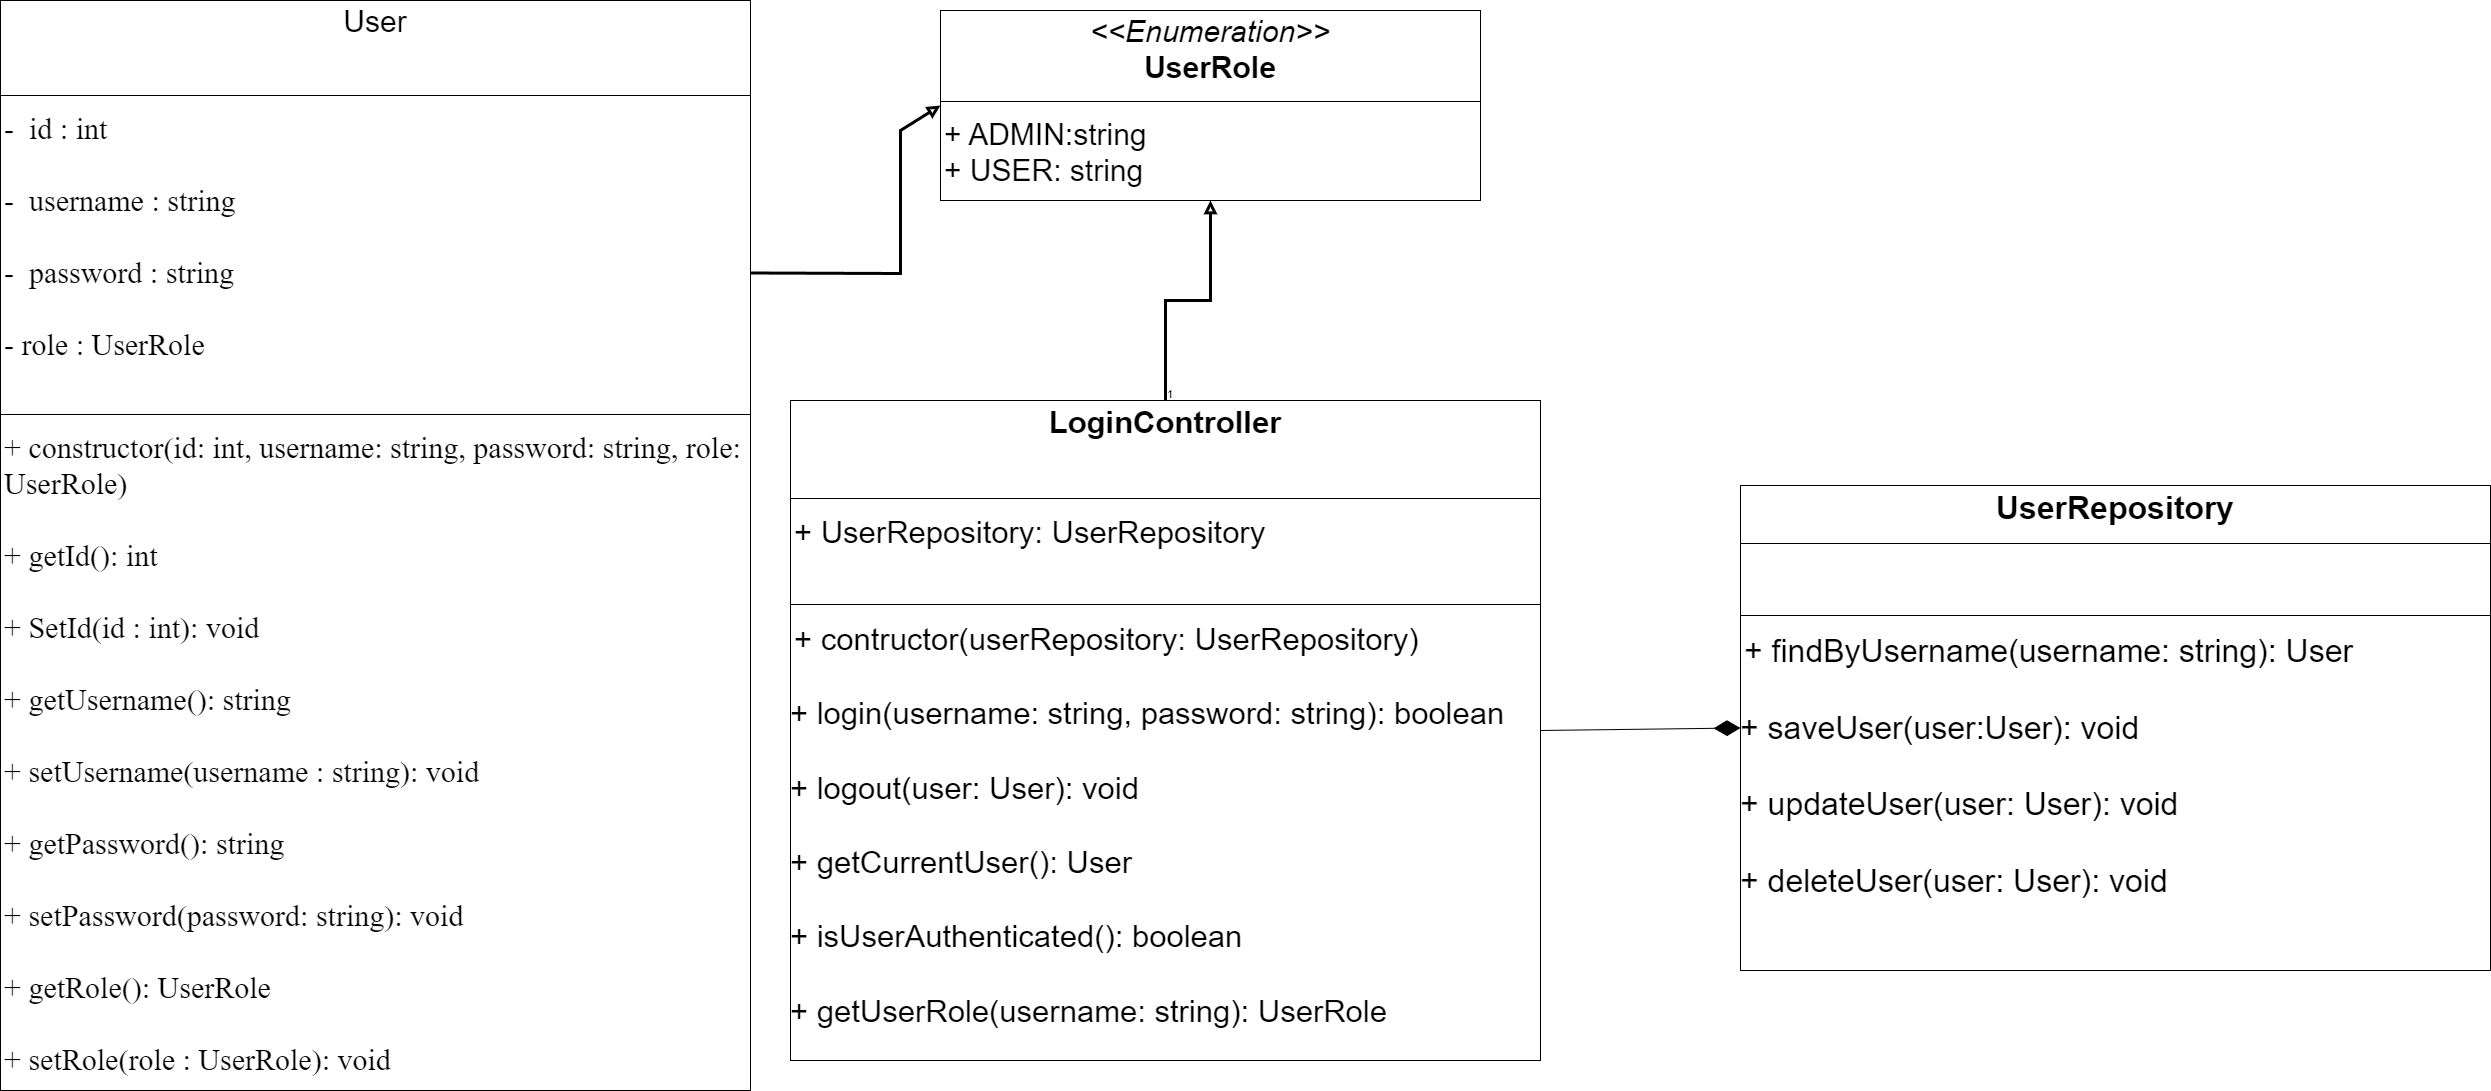

The diagram above was exported from draw.io. Its source (the exported page's mxGraphModel, read from the mxfile embedded in the PNG):
<mxGraphModel dx="3953" dy="1607" grid="1" gridSize="10" guides="1" tooltips="1" connect="1" arrows="1" fold="1" page="1" pageScale="1" pageWidth="1100" pageHeight="1700" math="0" shadow="0">
  <root>
    <mxCell id="0" />
    <mxCell id="1" parent="0" />
    <mxCell id="wkIRHN0q5DLg26Ewe_FG-1" value="&lt;p style=&quot;margin: 4px 0px 0px; text-align: center; font-size: 30px;&quot;&gt;&lt;font style=&quot;font-size: 30px;&quot; face=&quot;Helvetica&quot;&gt;User&lt;/font&gt;&lt;/p&gt;&lt;p style=&quot;margin: 4px 0px 0px; text-align: center; font-size: 30px;&quot;&gt;&lt;font style=&quot;font-size: 30px;&quot; face=&quot;cTvi13t_q2RybiO_2maW&quot;&gt;&lt;i&gt;&lt;br&gt;&lt;/i&gt;&lt;/font&gt;&lt;/p&gt;&lt;hr style=&quot;border-style: solid; font-size: 30px;&quot; size=&quot;1&quot;&gt;&lt;p style=&quot;margin: 0px 0px 0px 4px; font-size: 30px;&quot;&gt;&lt;font style=&quot;font-size: 30px;&quot; face=&quot;cTvi13t_q2RybiO_2maW&quot;&gt;-&amp;nbsp;&amp;nbsp;&lt;font style=&quot;font-size: 30px;&quot;&gt;id : int&lt;/font&gt;&lt;/font&gt;&lt;/p&gt;&lt;p style=&quot;margin: 0px 0px 0px 4px; font-size: 30px;&quot;&gt;&lt;font style=&quot;font-size: 30px;&quot; face=&quot;cTvi13t_q2RybiO_2maW&quot;&gt;&lt;br&gt;-&amp;nbsp; username : string&lt;/font&gt;&lt;/p&gt;&lt;p style=&quot;margin: 0px 0px 0px 4px; font-size: 30px;&quot;&gt;&lt;font style=&quot;font-size: 30px;&quot; face=&quot;cTvi13t_q2RybiO_2maW&quot;&gt;&lt;br&gt;&lt;/font&gt;&lt;/p&gt;&lt;p style=&quot;margin: 0px 0px 0px 4px; font-size: 30px;&quot;&gt;&lt;font style=&quot;font-size: 30px;&quot; face=&quot;cTvi13t_q2RybiO_2maW&quot;&gt;-&amp;nbsp; password : string&lt;/font&gt;&lt;/p&gt;&lt;p style=&quot;margin: 0px 0px 0px 4px; font-size: 30px;&quot;&gt;&lt;font style=&quot;font-size: 30px;&quot; face=&quot;cTvi13t_q2RybiO_2maW&quot;&gt;&lt;br&gt;&lt;/font&gt;&lt;/p&gt;&lt;p style=&quot;margin: 0px 0px 0px 4px; font-size: 30px;&quot;&gt;&lt;font style=&quot;font-size: 30px;&quot; face=&quot;cTvi13t_q2RybiO_2maW&quot;&gt;- role : UserRole&lt;/font&gt;&lt;/p&gt;&lt;p style=&quot;margin: 0px 0px 0px 4px; font-size: 30px;&quot;&gt;&lt;font style=&quot;font-size: 30px;&quot; face=&quot;cTvi13t_q2RybiO_2maW&quot;&gt;&lt;br&gt;&lt;/font&gt;&lt;/p&gt;&lt;hr style=&quot;border-style: solid; font-size: 30px;&quot; size=&quot;1&quot;&gt;&lt;p style=&quot;margin: 0px 0px 0px 4px; font-size: 30px;&quot;&gt;&lt;font style=&quot;font-size: 30px;&quot; face=&quot;cTvi13t_q2RybiO_2maW&quot;&gt;+ constructor(id: int, username: string, password: string, role: UserRole)&lt;/font&gt;&lt;/p&gt;&lt;p style=&quot;margin: 0px 0px 0px 4px; font-size: 30px;&quot;&gt;&lt;font style=&quot;font-size: 30px;&quot; face=&quot;cTvi13t_q2RybiO_2maW&quot;&gt;&lt;br&gt;&lt;/font&gt;&lt;/p&gt;&lt;p style=&quot;margin: 0px 0px 0px 4px; font-size: 30px;&quot;&gt;&lt;font style=&quot;font-size: 30px;&quot; face=&quot;cTvi13t_q2RybiO_2maW&quot;&gt;+ getId(): int&amp;nbsp;&lt;/font&gt;&lt;/p&gt;&lt;p style=&quot;margin: 0px 0px 0px 4px; font-size: 30px;&quot;&gt;&lt;font style=&quot;font-size: 30px;&quot; face=&quot;cTvi13t_q2RybiO_2maW&quot;&gt;&lt;br&gt;+ SetId(id : int): void&lt;/font&gt;&lt;/p&gt;&lt;p style=&quot;margin: 0px 0px 0px 4px; font-size: 30px;&quot;&gt;&lt;font style=&quot;font-size: 30px;&quot; face=&quot;cTvi13t_q2RybiO_2maW&quot;&gt;&lt;br&gt;&lt;/font&gt;&lt;/p&gt;&lt;p style=&quot;margin: 0px 0px 0px 4px; font-size: 30px;&quot;&gt;&lt;font style=&quot;font-size: 30px;&quot; face=&quot;cTvi13t_q2RybiO_2maW&quot;&gt;+ getUsername(): string&lt;/font&gt;&lt;/p&gt;&lt;p style=&quot;margin: 0px 0px 0px 4px; font-size: 30px;&quot;&gt;&lt;font style=&quot;font-size: 30px;&quot; face=&quot;cTvi13t_q2RybiO_2maW&quot;&gt;&lt;br&gt;&lt;/font&gt;&lt;/p&gt;&lt;p style=&quot;margin: 0px 0px 0px 4px; font-size: 30px;&quot;&gt;&lt;font style=&quot;font-size: 30px;&quot; face=&quot;cTvi13t_q2RybiO_2maW&quot;&gt;&lt;font style=&quot;font-size: 30px;&quot;&gt;+ setUsername&lt;/font&gt;&lt;span style=&quot;&quot;&gt;(username : string): void&lt;/span&gt;&lt;/font&gt;&lt;/p&gt;&lt;p style=&quot;margin: 0px 0px 0px 4px; font-size: 30px;&quot;&gt;&lt;span style=&quot;&quot;&gt;&lt;font style=&quot;font-size: 30px;&quot; face=&quot;cTvi13t_q2RybiO_2maW&quot;&gt;&lt;br&gt;&lt;/font&gt;&lt;/span&gt;&lt;/p&gt;&lt;p style=&quot;margin: 0px 0px 0px 4px; font-size: 30px;&quot;&gt;&lt;span style=&quot;&quot;&gt;&lt;font style=&quot;font-size: 30px;&quot; face=&quot;cTvi13t_q2RybiO_2maW&quot;&gt;+ getPassword(): string&lt;/font&gt;&lt;/span&gt;&lt;/p&gt;&lt;p style=&quot;margin: 0px 0px 0px 4px; font-size: 30px;&quot;&gt;&lt;span style=&quot;&quot;&gt;&lt;font style=&quot;font-size: 30px;&quot; face=&quot;cTvi13t_q2RybiO_2maW&quot;&gt;&lt;br&gt;&lt;/font&gt;&lt;/span&gt;&lt;/p&gt;&lt;p style=&quot;margin: 0px 0px 0px 4px; font-size: 30px;&quot;&gt;&lt;span style=&quot;&quot;&gt;&lt;font style=&quot;font-size: 30px;&quot; face=&quot;cTvi13t_q2RybiO_2maW&quot;&gt;+ setPassword(password: string): void&lt;/font&gt;&lt;/span&gt;&lt;/p&gt;&lt;p style=&quot;margin: 0px 0px 0px 4px; font-size: 30px;&quot;&gt;&lt;span style=&quot;&quot;&gt;&lt;font style=&quot;font-size: 30px;&quot; face=&quot;cTvi13t_q2RybiO_2maW&quot;&gt;&lt;br&gt;&lt;/font&gt;&lt;/span&gt;&lt;/p&gt;&lt;p style=&quot;margin: 0px 0px 0px 4px; font-size: 30px;&quot;&gt;&lt;span style=&quot;&quot;&gt;&lt;font style=&quot;font-size: 30px;&quot; face=&quot;cTvi13t_q2RybiO_2maW&quot;&gt;+ getRole(): UserRole&lt;br&gt;&lt;br&gt;+ setRole(role : UserRole): void&lt;br&gt;&lt;/font&gt;&lt;/span&gt;&lt;/p&gt;&lt;p style=&quot;margin: 0px 0px 0px 4px; font-size: 30px;&quot;&gt;&lt;font style=&quot;font-size: 30px;&quot;&gt;&lt;br&gt;&lt;/font&gt;&lt;/p&gt;&lt;p style=&quot;margin: 0px 0px 0px 4px; font-size: 30px;&quot;&gt;&lt;font face=&quot;Times New Roman&quot; style=&quot;font-size: 30px;&quot;&gt;&lt;br&gt;&lt;/font&gt;&lt;/p&gt;" style="verticalAlign=top;align=left;overflow=fill;html=1;whiteSpace=wrap;labelBackgroundColor=none;labelBorderColor=none;textShadow=0;" parent="1" vertex="1">
      <mxGeometry x="-1020" y="1110" width="750" height="1090" as="geometry" />
    </mxCell>
    <mxCell id="XsBDydbWuyuw658t411F-2" value="&lt;p style=&quot;margin: 4px 0px 0px; text-align: center; font-size: 30px;&quot;&gt;&lt;font style=&quot;font-size: 30px;&quot;&gt;&lt;i style=&quot;&quot;&gt;&amp;lt;&amp;lt;Enumeration&amp;gt;&amp;gt;&lt;/i&gt;&lt;br&gt;&lt;b style=&quot;&quot;&gt;UserRole&lt;/b&gt;&lt;/font&gt;&lt;/p&gt;&lt;hr style=&quot;border-style: solid; font-size: 30px;&quot; size=&quot;1&quot;&gt;&lt;p style=&quot;margin: 0px 0px 0px 4px; font-size: 30px;&quot;&gt;&lt;font style=&quot;font-size: 30px;&quot;&gt;+ ADMIN:string&lt;br&gt;+ USER: string&lt;/font&gt;&lt;/p&gt;" style="verticalAlign=top;align=left;overflow=fill;html=1;whiteSpace=wrap;labelBackgroundColor=none;labelBorderColor=none;textShadow=0;" parent="1" vertex="1">
      <mxGeometry x="-80" y="1120" width="540" height="190" as="geometry" />
    </mxCell>
    <mxCell id="O57qg5l6yt0AV2QHgEJa-9" value="" style="endArrow=block;endFill=0;html=1;edgeStyle=orthogonalEdgeStyle;align=left;verticalAlign=top;rounded=0;exitX=0.5;exitY=0;exitDx=0;exitDy=0;entryX=0.5;entryY=1;entryDx=0;entryDy=0;strokeWidth=3;labelBackgroundColor=none;fontColor=#000000;labelBorderColor=none;textShadow=0;" parent="1" source="B1ByEmN_gz4jHS5rkzcc-7" target="XsBDydbWuyuw658t411F-2" edge="1">
      <mxGeometry x="0.4445" y="10" relative="1" as="geometry">
        <mxPoint x="117.82000000000016" y="1479.3419999999996" as="sourcePoint" />
        <mxPoint x="-610" y="1610" as="targetPoint" />
        <mxPoint as="offset" />
      </mxGeometry>
    </mxCell>
    <mxCell id="O57qg5l6yt0AV2QHgEJa-10" value="1" style="edgeLabel;resizable=0;html=1;align=left;verticalAlign=bottom;labelBackgroundColor=none;fontColor=#000000;labelBorderColor=none;textShadow=0;" parent="O57qg5l6yt0AV2QHgEJa-9" connectable="0" vertex="1">
      <mxGeometry x="-1" relative="1" as="geometry" />
    </mxCell>
    <mxCell id="O57qg5l6yt0AV2QHgEJa-15" value="" style="endArrow=diamondThin;endFill=1;endSize=24;html=1;rounded=0;exitX=0.997;exitY=0.369;exitDx=0;exitDy=0;exitPerimeter=0;entryX=0;entryY=0.5;entryDx=0;entryDy=0;strokeWidth=3;labelBackgroundColor=none;fontColor=#000000;labelBorderColor=none;textShadow=0;" parent="1" edge="1">
      <mxGeometry width="160" relative="1" as="geometry">
        <mxPoint x="368.3800000000001" y="1744.3599999999997" as="sourcePoint" />
        <mxPoint x="520" y="1735.9999999999995" as="targetPoint" />
      </mxGeometry>
    </mxCell>
    <mxCell id="O57qg5l6yt0AV2QHgEJa-16" value="" style="html=1;verticalAlign=bottom;endArrow=block;curved=0;rounded=0;exitX=1;exitY=0.25;exitDx=0;exitDy=0;entryX=0;entryY=0.5;entryDx=0;entryDy=0;endFill=0;strokeWidth=3;labelBackgroundColor=none;fontColor=#000000;labelBorderColor=none;textShadow=0;" parent="1" source="wkIRHN0q5DLg26Ewe_FG-1" target="XsBDydbWuyuw658t411F-2" edge="1">
      <mxGeometry width="80" relative="1" as="geometry">
        <mxPoint x="80" y="1400" as="sourcePoint" />
        <mxPoint x="160" y="1400" as="targetPoint" />
        <Array as="points">
          <mxPoint x="-120" y="1383" />
          <mxPoint x="-120" y="1240" />
        </Array>
      </mxGeometry>
    </mxCell>
    <mxCell id="B1ByEmN_gz4jHS5rkzcc-7" value="&lt;p style=&quot;margin: 4px 0px 0px; text-align: center; font-size: 31px;&quot;&gt;&lt;font style=&quot;font-size: 31px;&quot;&gt;&lt;span style=&quot;font-weight: 700;&quot;&gt;LoginController&lt;/span&gt;&lt;br&gt;&lt;/font&gt;&lt;/p&gt;&lt;p style=&quot;margin: 4px 0px 0px; text-align: center; font-size: 31px;&quot;&gt;&lt;font style=&quot;font-size: 31px;&quot; face=&quot;cTvi13t_q2RybiO_2maW&quot;&gt;&lt;i&gt;&lt;br&gt;&lt;/i&gt;&lt;/font&gt;&lt;/p&gt;&lt;hr style=&quot;border-style: solid; font-size: 31px;&quot; size=&quot;1&quot;&gt;&lt;p style=&quot;margin: 0px 0px 0px 4px; font-size: 31px;&quot;&gt;&lt;font style=&quot;font-size: 31px;&quot;&gt;+ UserRepository: UserRepository&lt;br&gt;&lt;/font&gt;&lt;/p&gt;&lt;p style=&quot;margin: 0px 0px 0px 4px; font-size: 31px;&quot;&gt;&lt;font style=&quot;font-size: 31px;&quot;&gt;&lt;br&gt;&lt;/font&gt;&lt;/p&gt;&lt;hr style=&quot;border-style: solid; font-size: 31px;&quot; size=&quot;1&quot;&gt;&lt;p style=&quot;margin: 0px 0px 0px 4px; font-size: 31px;&quot;&gt;&lt;font style=&quot;font-size: 31px;&quot;&gt;+ contructor(userRepository: UserRepository)&amp;nbsp;&lt;/font&gt;&lt;/p&gt;&lt;div style=&quot;font-size: 31px;&quot;&gt;&lt;font style=&quot;font-size: 31px;&quot;&gt;&lt;br&gt;&lt;/font&gt;&lt;/div&gt;&lt;div style=&quot;font-size: 31px;&quot;&gt;&lt;font style=&quot;font-size: 31px;&quot;&gt;+ login(username: string, password: string): boolean&lt;/font&gt;&lt;/div&gt;&lt;div style=&quot;font-size: 31px;&quot;&gt;&lt;font style=&quot;font-size: 31px;&quot;&gt;&lt;br&gt;&lt;/font&gt;&lt;/div&gt;&lt;div style=&quot;font-size: 31px;&quot;&gt;&lt;font style=&quot;font-size: 31px;&quot;&gt;+ logout(user: User): void&lt;/font&gt;&lt;/div&gt;&lt;div style=&quot;font-size: 31px;&quot;&gt;&lt;font style=&quot;font-size: 31px;&quot;&gt;&lt;br&gt;&lt;/font&gt;&lt;/div&gt;&lt;div style=&quot;font-size: 31px;&quot;&gt;&lt;font style=&quot;font-size: 31px;&quot;&gt;+ getCurrentUser(): User&lt;/font&gt;&lt;/div&gt;&lt;div style=&quot;font-size: 31px;&quot;&gt;&lt;font style=&quot;font-size: 31px;&quot;&gt;&lt;br&gt;&lt;/font&gt;&lt;/div&gt;&lt;div style=&quot;font-size: 31px;&quot;&gt;&lt;font style=&quot;font-size: 31px;&quot;&gt;+ isUserAuthenticated(): boolean&lt;/font&gt;&lt;/div&gt;&lt;div style=&quot;font-size: 31px;&quot;&gt;&lt;font style=&quot;font-size: 31px;&quot;&gt;&lt;br&gt;&lt;/font&gt;&lt;/div&gt;&lt;div style=&quot;font-size: 31px;&quot;&gt;&lt;font style=&quot;font-size: 31px;&quot;&gt;+ getUserRole(username: string): UserRole&lt;/font&gt;&lt;/div&gt;&lt;div style=&quot;font-size: 31px;&quot;&gt;&lt;font style=&quot;font-size: 31px;&quot;&gt;&lt;br&gt;&lt;/font&gt;&lt;/div&gt;&lt;p style=&quot;margin: 0px 0px 0px 4px; font-size: 31px;&quot;&gt;&lt;font face=&quot;Times New Roman&quot; style=&quot;font-size: 31px;&quot;&gt;&lt;br&gt;&lt;/font&gt;&lt;/p&gt;" style="verticalAlign=top;align=left;overflow=fill;html=1;whiteSpace=wrap;labelBackgroundColor=none;labelBorderColor=none;textShadow=0;" vertex="1" parent="1">
      <mxGeometry x="-230" y="1510" width="750" height="660" as="geometry" />
    </mxCell>
    <mxCell id="B1ByEmN_gz4jHS5rkzcc-8" value="&lt;p style=&quot;margin: 4px 0px 0px; text-align: center; font-size: 32px;&quot;&gt;&lt;font style=&quot;font-size: 32px;&quot;&gt;&lt;span style=&quot;font-weight: 700;&quot;&gt;UserRepository&lt;/span&gt;&lt;br&gt;&lt;/font&gt;&lt;/p&gt;&lt;hr style=&quot;border-style: solid; font-size: 32px;&quot; size=&quot;1&quot;&gt;&lt;p style=&quot;margin: 0px 0px 0px 4px; font-size: 32px;&quot;&gt;&lt;font style=&quot;font-size: 32px;&quot;&gt;&lt;br&gt;&lt;/font&gt;&lt;/p&gt;&lt;hr style=&quot;border-style: solid; font-size: 32px;&quot; size=&quot;1&quot;&gt;&lt;p style=&quot;margin: 0px 0px 0px 4px; font-size: 32px;&quot;&gt;&lt;font style=&quot;font-size: 32px;&quot;&gt;+ findByUsername(username: string): User&amp;nbsp;&lt;/font&gt;&lt;/p&gt;&lt;div style=&quot;font-size: 32px;&quot;&gt;&lt;font style=&quot;font-size: 32px;&quot;&gt;&lt;br&gt;&lt;/font&gt;&lt;/div&gt;&lt;div style=&quot;font-size: 32px;&quot;&gt;&lt;font style=&quot;font-size: 32px;&quot;&gt;+ saveUser(user:User): void&lt;/font&gt;&lt;/div&gt;&lt;div style=&quot;font-size: 32px;&quot;&gt;&lt;font style=&quot;font-size: 32px;&quot;&gt;&lt;br&gt;&lt;/font&gt;&lt;/div&gt;&lt;div style=&quot;font-size: 32px;&quot;&gt;&lt;font style=&quot;font-size: 32px;&quot;&gt;+ updateUser(user: User): void&lt;/font&gt;&lt;/div&gt;&lt;div style=&quot;font-size: 32px;&quot;&gt;&lt;font style=&quot;font-size: 32px;&quot;&gt;&lt;br&gt;&lt;/font&gt;&lt;/div&gt;&lt;div style=&quot;font-size: 32px;&quot;&gt;&lt;font style=&quot;font-size: 32px;&quot;&gt;+ deleteUser(user: User): void&lt;/font&gt;&lt;/div&gt;&lt;div style=&quot;font-size: 32px;&quot;&gt;&lt;font style=&quot;font-size: 32px;&quot;&gt;&lt;br&gt;&lt;/font&gt;&lt;/div&gt;&lt;div style=&quot;font-size: 32px;&quot;&gt;&lt;font style=&quot;font-size: 32px;&quot;&gt;&lt;br&gt;&lt;/font&gt;&lt;/div&gt;&lt;p style=&quot;margin: 0px 0px 0px 4px; font-size: 32px;&quot;&gt;&lt;font face=&quot;Times New Roman&quot; style=&quot;font-size: 32px;&quot;&gt;&lt;br&gt;&lt;/font&gt;&lt;/p&gt;" style="verticalAlign=top;align=left;overflow=fill;html=1;whiteSpace=wrap;labelBackgroundColor=none;labelBorderColor=none;textShadow=0;" vertex="1" parent="1">
      <mxGeometry x="720" y="1595" width="750" height="485" as="geometry" />
    </mxCell>
    <mxCell id="B1ByEmN_gz4jHS5rkzcc-9" value="" style="endArrow=diamondThin;endFill=1;endSize=24;html=1;rounded=0;exitX=1;exitY=0.5;exitDx=0;exitDy=0;entryX=0;entryY=0.5;entryDx=0;entryDy=0;" edge="1" parent="1" source="B1ByEmN_gz4jHS5rkzcc-7" target="B1ByEmN_gz4jHS5rkzcc-8">
      <mxGeometry width="160" relative="1" as="geometry">
        <mxPoint x="110" y="1270" as="sourcePoint" />
        <mxPoint x="270" y="1270" as="targetPoint" />
      </mxGeometry>
    </mxCell>
  </root>
</mxGraphModel>